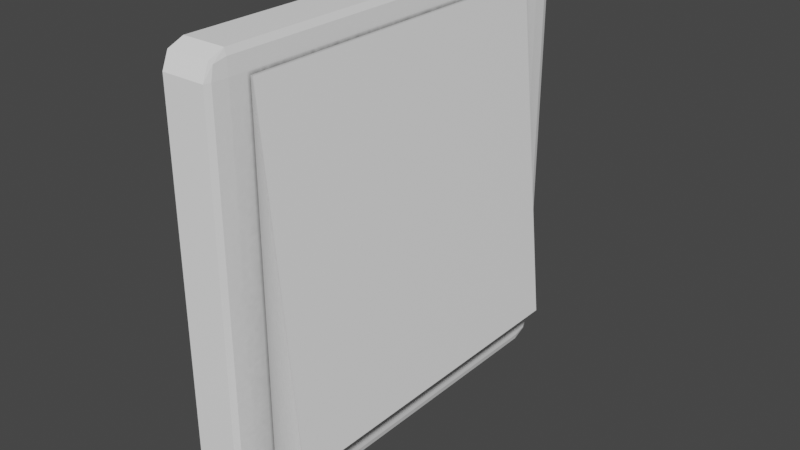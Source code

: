 # Source: LightSwitch.blend  (saved by Blender 2.80.75; exported with 4.5.12 LTS)
import bpy
from mathutils import Matrix  # noqa: F401  (used for matrix-valued properties, if any)

bpy.ops.wm.read_factory_settings(use_empty=True)
scene = bpy.context.scene
scene.name = 'Scene'

# ---- collections
col_collection = bpy.data.collections.new('Collection'); scene.collection.children.link(col_collection)

# ---- images (referenced by path relative to the original .blend; pixels are not part of the script)
import os
ASSET_DIR = os.environ.get("B2B_ASSET_DIR", "")  # directory of the original .blend (textures are referenced by path, not embedded)
HERE = os.path.dirname(os.path.abspath(__file__))  # packed textures are extracted next to this script under _unpacked/

def load_image(name, relpath, width, height, colorspace="sRGB"):
    """Load a texture the original file referenced (path relative to the .blend, or extracted next to this script)."""
    p = next((c for c in (os.path.join(HERE, relpath), os.path.join(ASSET_DIR, relpath)) if relpath and os.path.exists(c)), "")
    if p:
        img = bpy.data.images.load(p, check_existing=True)
        img.name = name
    else:  # same state as the original file: an image datablock whose file is absent (Cycles renders it pink)
        img = bpy.data.images.new(name, width, height)
        img.source = "FILE"
        img.filepath = "//" + (relpath or name)
    img.colorspace_settings.name = colorspace
    return img
img_lightswitchao = load_image('LightswitchAO', '_unpacked/LightswitchAO.8ca4e63b.png', 512, 512, 'sRGB')
img_leverao = load_image('LeverAO', '_unpacked/LeverAO.2320cf78.png', 512, 512, 'sRGB')

# ---- materials (node trees are filled in below, after node groups)
mat_material = bpy.data.materials.new('Material')
mat_material.alpha_threshold = 0.0
mat_material.line_color = (0.0, 0.0, 0.0, 1.0)
mat_material_001 = bpy.data.materials.new('Material.001')

# ---- material node trees
mat_material.use_nodes = True; mat_material.node_tree.nodes.clear()
_N = mat_material.node_tree.nodes; _L = mat_material.node_tree.links
n0 = _N.new('ShaderNodeOutputMaterial'); n0.name = 'Material Output'; n0.location = (300, 300)
n1 = _N.new('ShaderNodeBsdfPrincipled'); n1.name = 'Principled BSDF'; n1.location = (10, 300)
n1.distribution = 'GGX'
n1.subsurface_method = 'BURLEY'
n1.inputs[2].default_value = 0.4
n1.inputs[3].default_value = 1.45
n1.inputs[27].default_value = (0.0, 0.0, 0.0, 1.0)
n1.inputs[28].default_value = 1.0
n2 = _N.new('ShaderNodeTexImage'); n2.name = 'Image Texture'; n2.location = (-322, 208)
n2.image = img_lightswitchao
_L.new(n1.outputs[0], n0.inputs[0])
_L.new(n2.outputs[0], n1.inputs[0])
n0.is_active_output = True
mat_material_001.use_nodes = True; mat_material_001.node_tree.nodes.clear()
_N = mat_material_001.node_tree.nodes; _L = mat_material_001.node_tree.links
n0 = _N.new('ShaderNodeOutputMaterial'); n0.name = 'Material Output'; n0.location = (300, 300)
n1 = _N.new('ShaderNodeBsdfPrincipled'); n1.name = 'Principled BSDF'; n1.location = (10, 300)
n1.distribution = 'GGX'
n1.subsurface_method = 'BURLEY'
n1.inputs[3].default_value = 1.45
n1.inputs[13].default_value = 0.7136
n1.inputs[27].default_value = (0.0, 0.0, 0.0, 1.0)
n1.inputs[28].default_value = 1.0
n2 = _N.new('ShaderNodeTexImage'); n2.name = 'Image Texture'; n2.location = (-319, 221)
n2.image = img_leverao
_L.new(n1.outputs[0], n0.inputs[0])
_L.new(n2.outputs[0], n1.inputs[0])
n0.is_active_output = True

# ---- world
world_world = bpy.data.worlds.new('World'); scene.world = world_world
world_world.use_nodes = True; world_world.node_tree.nodes.clear()
_N = world_world.node_tree.nodes; _L = world_world.node_tree.links
n0 = _N.new('ShaderNodeOutputWorld'); n0.name = 'World Output'; n0.location = (300, 300)
n1 = _N.new('ShaderNodeBackground'); n1.name = 'Background'; n1.location = (10, 300)
n1.inputs[0].default_value = (0.05088, 0.05088, 0.05088, 1.0)
_L.new(n1.outputs[0], n0.inputs[0])
n0.is_active_output = True
world_world.color = (0.05088, 0.05088, 0.05088)
world_world.use_sun_shadow = False
world_world.sun_shadow_jitter_overblur = 0.0

# ---- meshes
me_cube = bpy.data.meshes.new('Cube')
me_cube.from_pydata([(1.0, 1.0, 1.0), (1.0, 1.0, -1.0), (1.0, -1.0, 1.0), (1.0, -1.0, -1.0), (-1.0, 1.0, 1.0), (-1.0, 1.0, -1.0), (-1.0, -1.0, 1.0), (-1.0, -1.0, -1.0)], [], [(0, 4, 6, 2), (3, 2, 6, 7), (7, 6, 4, 5), (5, 1, 3, 7), (1, 0, 2, 3), (5, 4, 0, 1)])
_uv = me_cube.uv_layers.new(name='UVMap')
_uv.uv.foreach_set('vector', [0.375, 0.0, 0.625, 0.0, 0.625, 0.25, 0.375, 0.25, 0.375, 0.25, 0.625, 0.25, 0.625, 0.5, 0.375, 0.5, 0.375, 0.5, 0.625, 0.5, 0.625, 0.75, 0.375, 0.75, 0.375, 0.75, 0.625, 0.75, 0.625, 1.0, 0.375, 1.0, 0.125, 0.5, 0.375, 0.5, 0.375, 0.75, 0.125, 0.75, 0.625, 0.5, 0.875, 0.5, 0.875, 0.75, 0.625, 0.75])
me_cube.materials.append(mat_material)
me_cube.use_remesh_preserve_volume = False
me_cube.use_remesh_preserve_attributes = False
me_cube.use_mirror_vertex_groups = False
me_cube.update()
me_cube_001 = bpy.data.meshes.new('Cube.001')
me_cube_001.from_pydata([(-1.0, -1.0, -1.0), (-1.0, -1.0, 1.0), (-1.0, 1.0, -1.0), (-1.0, 1.0, 1.0), (1.0, -1.0, -1.0), (1.0, -1.0, 1.0), (1.0, 1.0, -1.0), (1.0, 1.0, 1.0)], [], [(0, 1, 3, 2), (2, 3, 7, 6), (6, 7, 5, 4), (4, 5, 1, 0), (2, 6, 4, 0), (7, 3, 1, 5)])
_uv = me_cube_001.uv_layers.new(name='UVMap')
_uv.uv.foreach_set('vector', [0.375, 0.0, 0.625, 0.0, 0.625, 0.25, 0.375, 0.25, 0.375, 0.25, 0.625, 0.25, 0.625, 0.5, 0.375, 0.5, 0.375, 0.5, 0.625, 0.5, 0.625, 0.75, 0.375, 0.75, 0.375, 0.75, 0.625, 0.75, 0.625, 1.0, 0.375, 1.0, 0.125, 0.5, 0.375, 0.5, 0.375, 0.75, 0.125, 0.75, 0.625, 0.5, 0.875, 0.5, 0.875, 0.75, 0.625, 0.75])
me_cube_001.materials.append(mat_material_001)
me_cube_001.use_remesh_preserve_volume = False
me_cube_001.use_remesh_preserve_attributes = False
me_cube_001.use_mirror_vertex_groups = False
me_cube_001.update()

# ---- objects
ob_box = bpy.data.objects.new('Box', me_cube)
ob_lever = bpy.data.objects.new('Lever', me_cube_001)

# ---- transforms, parenting, visibility, modifiers, constraints
ob_box.location = (0.0, 0.0, 0.1)
ob_box.scale = (0.01098, 0.1, 0.1)
ob_box.lock_rotations_4d = False
ob_box.empty_display_type = 'ARROWS'
ob_box.lineart.crease_threshold = 0.0
_m = ob_box.modifiers.new('Bevel', 'BEVEL')
_m.segments = 2
_m.limit_method = 'NONE'
ob_lever.location = (0.009146, 0.0, 0.1072)
ob_lever.rotation_euler = (0.0, -0.09714, 0.0)
ob_lever.scale = (0.01037, 0.08053, 0.08053)
ob_lever.lineart.crease_threshold = 0.0

# ---- collection membership
col_collection.objects.link(ob_box)
col_collection.objects.link(ob_lever)

# ---- scene / render settings (as saved in the file)
scene.frame_start = 1; scene.frame_end = 250; scene.frame_set(1)
scene.render.engine = 'CYCLES'
scene.cycles.use_denoising = False
scene.cycles.samples = 128
scene.cycles.sampling_pattern = 'TABULATED_SOBOL'
scene.cycles.use_adaptive_sampling = False
scene.cycles.use_light_tree = False
scene.cycles.bake_type = 'AO'
scene.view_settings.view_transform = 'Filmic'
bpy.context.view_layer.update()

# ---- added for rendering (the .blend has no active camera and no usable light): camera, sun
cam_auto = bpy.data.cameras.new('AutoCamera')
cam_auto.lens = 50.0
cam_auto.sensor_width = 36.0
cam_auto.clip_end = 1000.0
ob_auto_camera = bpy.data.objects.new('AutoCamera', cam_auto)
scene.collection.objects.link(ob_auto_camera)
ob_auto_camera.location = (0.272226, -0.316891, 0.31126)
ob_auto_camera.rotation_euler = (1.09748, -7.21219e-08, 0.694738)
scene.camera = ob_auto_camera
light_auto_sun = bpy.data.lights.new('AutoSun', 'SUN')
light_auto_sun.energy = 3.0
light_auto_sun.angle = 0.0523599
ob_auto_sun = bpy.data.objects.new('AutoSun', light_auto_sun)
scene.collection.objects.link(ob_auto_sun)
ob_auto_sun.rotation_euler = (0.872665, 0.174533, 0.523599)
bpy.context.view_layer.update()
